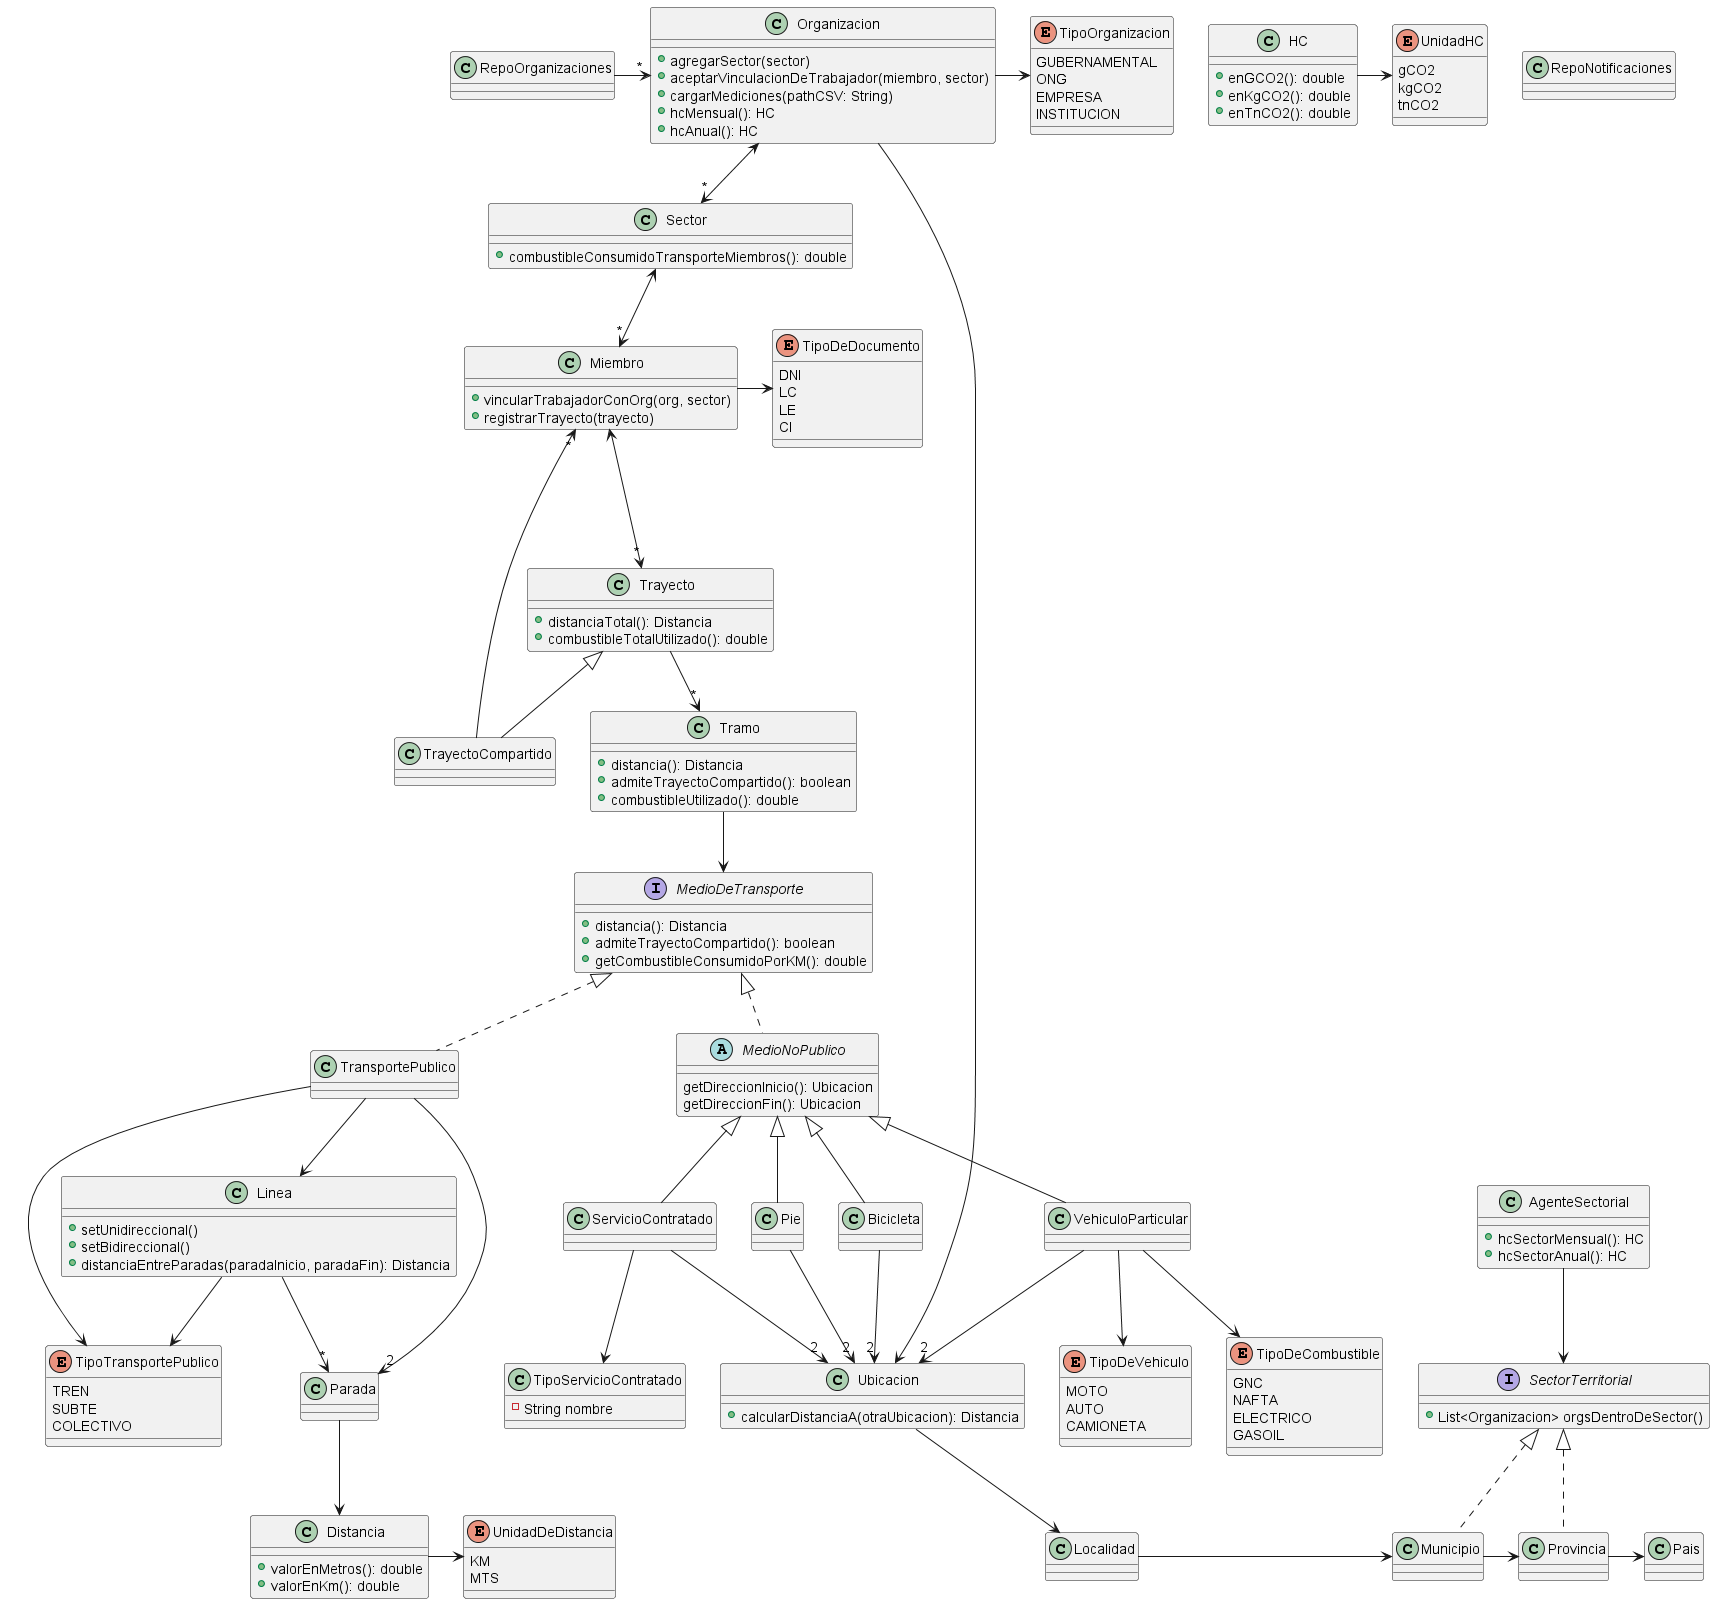

The diagram above was rendered by PlantUML. Its source (embedded in the PNG):
@startuml

' Repos

class RepoOrganizaciones {}
class RepoNotificaciones {}

enum TipoOrganizacion {
  GUBERNAMENTAL
  ONG
  EMPRESA 
  INSTITUCION
}

class Organizacion {
    + agregarSector(sector)
    + aceptarVinculacionDeTrabajador(miembro, sector)
    + cargarMediciones(pathCSV: String)
    + hcMensual(): HC
    + hcAnual(): HC
}

class Sector {
    + combustibleConsumidoTransporteMiembros(): double
}

class Miembro {
    + vincularTrabajadorConOrg(org, sector)
    + registrarTrayecto(trayecto)
}

enum TipoDeDocumento {
  DNI
  LC
  LE
  CI
}

' Me voy por las ramas

class Ubicacion {
    + calcularDistanciaA(otraUbicacion): Distancia
}

class Localidad {

}

class Municipio implements SectorTerritorial{

}

class Provincia implements SectorTerritorial{

}

class Pais {

}

interface SectorTerritorial {
    + List<Organizacion> orgsDentroDeSector()
}

class AgenteSectorial {
    + hcSectorMensual(): HC
    + hcSectorAnual(): HC
}

class HC {
    + enGCO2(): double
    + enKgCO2(): double
    + enTnCO2(): double
}

enum UnidadHC {
  gCO2
  kgCO2
  tnCO2
}

class Distancia {
    + valorEnMetros(): double
    + valorEnKm(): double 
}

enum UnidadDeDistancia {
  KM
  MTS
}

' vuelvo de las ramas

class Trayecto {
    + distanciaTotal(): Distancia
    + combustibleTotalUtilizado(): double
}

class TrayectoCompartido extends Trayecto {

}

class Tramo {
    + distancia(): Distancia
    + admiteTrayectoCompartido(): boolean
    + combustibleUtilizado(): double 
}

interface MedioDeTransporte {
    + distancia(): Distancia
    + admiteTrayectoCompartido(): boolean 
    + getCombustibleConsumidoPorKM(): double
}

enum TipoTransportePublico {
  TREN
  SUBTE
  COLECTIVO
}

class TransportePublico implements MedioDeTransporte {
    
}

class Linea {
    + setUnidireccional()
    + setBidireccional()
    + distanciaEntreParadas(paradaInicio, paradaFin): Distancia
}

class Parada {

}

abstract class MedioNoPublico implements MedioDeTransporte {
    getDireccionInicio(): Ubicacion
    getDireccionFin(): Ubicacion
} 

class Pie extends MedioNoPublico {}
class Bicicleta extends MedioNoPublico {}
class ServicioContratado extends MedioNoPublico {}

class TipoServicioContratado {
    - String nombre
}

class VehiculoParticular extends MedioNoPublico {}

enum TipoDeVehiculo {
  MOTO
  AUTO
  CAMIONETA
}

enum TipoDeCombustible {
  GNC
  NAFTA
  ELECTRICO
  GASOIL
}


Organizacion <--> "*" Sector
Sector <--> "*" Miembro
Miembro <---> "*" Trayecto
Trayecto --> "*" Tramo
Tramo --> MedioDeTransporte


RepoOrganizaciones -> "*" Organizacion
Organizacion -> TipoOrganizacion
Organizacion ---> Ubicacion
Miembro -> TipoDeDocumento
TrayectoCompartido --> "*" Miembro
TransportePublico --> TipoTransportePublico
TransportePublico --> "2" Parada
TransportePublico --> Linea
Linea --> "*" Parada
Linea --> TipoTransportePublico
Parada --> Distancia
Distancia -> UnidadDeDistancia

Pie --> "2" Ubicacion
Bicicleta --> "2" Ubicacion
ServicioContratado --> "2" Ubicacion
ServicioContratado --> TipoServicioContratado
VehiculoParticular --> "2" Ubicacion
VehiculoParticular --> TipoDeVehiculo
VehiculoParticular --> TipoDeCombustible

Ubicacion --> Localidad
Localidad -> Municipio
Municipio -> Provincia
Provincia -> Pais
AgenteSectorial --> SectorTerritorial

HC -> UnidadHC

@enduml